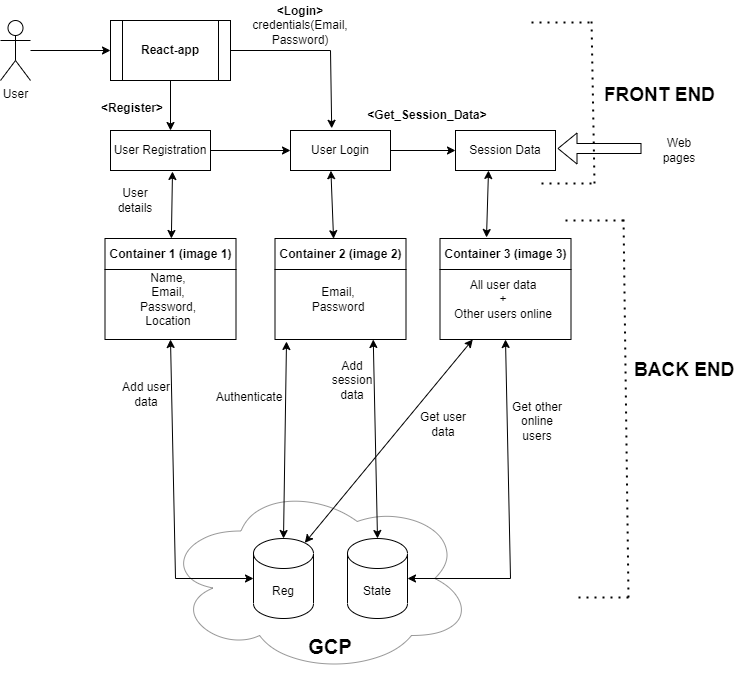

The diagram above was exported from draw.io. Its source (the exported page's mxGraphModel, read from the mxfile embedded in the PNG):
<mxGraphModel dx="1434" dy="780" grid="0" gridSize="10" guides="1" tooltips="1" connect="1" arrows="1" fold="1" page="1" pageScale="1" pageWidth="827" pageHeight="1169" math="0" shadow="0">
  <root>
    <mxCell id="0" />
    <mxCell id="1" parent="0" />
    <mxCell id="n1UDtEnu88KRrvOjNB_F-1" value="User" style="shape=umlActor;verticalLabelPosition=bottom;verticalAlign=top;html=1;outlineConnect=0;" parent="1" vertex="1">
      <mxGeometry x="70" y="90" width="30" height="60" as="geometry" />
    </mxCell>
    <mxCell id="n1UDtEnu88KRrvOjNB_F-2" value="React-app" style="shape=process;whiteSpace=wrap;html=1;backgroundOutline=1;fontStyle=1" parent="1" vertex="1">
      <mxGeometry x="180" y="90" width="120" height="60" as="geometry" />
    </mxCell>
    <mxCell id="n1UDtEnu88KRrvOjNB_F-3" value="" style="endArrow=classic;html=1;rounded=0;entryX=0;entryY=0.5;entryDx=0;entryDy=0;" parent="1" source="n1UDtEnu88KRrvOjNB_F-1" target="n1UDtEnu88KRrvOjNB_F-2" edge="1">
      <mxGeometry width="50" height="50" relative="1" as="geometry">
        <mxPoint x="390" y="320" as="sourcePoint" />
        <mxPoint x="440" y="270" as="targetPoint" />
      </mxGeometry>
    </mxCell>
    <mxCell id="n1UDtEnu88KRrvOjNB_F-4" value="" style="endArrow=classic;html=1;rounded=0;exitX=0.5;exitY=1;exitDx=0;exitDy=0;" parent="1" source="n1UDtEnu88KRrvOjNB_F-2" edge="1">
      <mxGeometry width="50" height="50" relative="1" as="geometry">
        <mxPoint x="110" y="130" as="sourcePoint" />
        <mxPoint x="240" y="200" as="targetPoint" />
      </mxGeometry>
    </mxCell>
    <mxCell id="n1UDtEnu88KRrvOjNB_F-6" value="User Registration" style="rounded=0;whiteSpace=wrap;html=1;" parent="1" vertex="1">
      <mxGeometry x="180" y="200" width="100" height="40" as="geometry" />
    </mxCell>
    <mxCell id="n1UDtEnu88KRrvOjNB_F-12" value="User Login" style="rounded=0;whiteSpace=wrap;html=1;" parent="1" vertex="1">
      <mxGeometry x="360" y="200" width="100" height="40" as="geometry" />
    </mxCell>
    <mxCell id="n1UDtEnu88KRrvOjNB_F-13" value="" style="endArrow=classic;html=1;rounded=0;exitX=1;exitY=0.5;exitDx=0;exitDy=0;entryX=0;entryY=0.5;entryDx=0;entryDy=0;" parent="1" source="n1UDtEnu88KRrvOjNB_F-6" target="n1UDtEnu88KRrvOjNB_F-12" edge="1">
      <mxGeometry width="50" height="50" relative="1" as="geometry">
        <mxPoint x="240" y="250" as="sourcePoint" />
        <mxPoint x="320" y="450" as="targetPoint" />
        <Array as="points" />
      </mxGeometry>
    </mxCell>
    <mxCell id="n1UDtEnu88KRrvOjNB_F-15" value="Container 1 (image 1)" style="swimlane;whiteSpace=wrap;html=1;container=0;startSize=31;" parent="1" vertex="1">
      <mxGeometry x="174.5" y="308" width="131" height="101" as="geometry" />
    </mxCell>
    <mxCell id="n1UDtEnu88KRrvOjNB_F-33" value="Name, &lt;br&gt;Email, &lt;br&gt;Password, Location" style="text;html=1;strokeColor=none;fillColor=none;align=center;verticalAlign=middle;whiteSpace=wrap;rounded=0;" parent="n1UDtEnu88KRrvOjNB_F-15" vertex="1">
      <mxGeometry x="11.5" y="30" width="104" height="61" as="geometry" />
    </mxCell>
    <mxCell id="n1UDtEnu88KRrvOjNB_F-20" value="" style="group" parent="1" vertex="1" connectable="0">
      <mxGeometry x="323" y="608" width="220" height="135" as="geometry" />
    </mxCell>
    <mxCell id="n1UDtEnu88KRrvOjNB_F-14" value="" style="ellipse;shape=cloud;whiteSpace=wrap;html=1;opacity=40;" parent="n1UDtEnu88KRrvOjNB_F-20" vertex="1">
      <mxGeometry x="-90" y="-55" width="310" height="190" as="geometry" />
    </mxCell>
    <mxCell id="n1UDtEnu88KRrvOjNB_F-22" value="" style="group" parent="n1UDtEnu88KRrvOjNB_F-20" vertex="1" connectable="0">
      <mxGeometry width="154" height="80" as="geometry" />
    </mxCell>
    <mxCell id="n1UDtEnu88KRrvOjNB_F-7" value="Reg" style="shape=cylinder3;whiteSpace=wrap;html=1;boundedLbl=1;backgroundOutline=1;size=15;" parent="n1UDtEnu88KRrvOjNB_F-22" vertex="1">
      <mxGeometry width="60" height="80" as="geometry" />
    </mxCell>
    <mxCell id="n1UDtEnu88KRrvOjNB_F-8" value="State" style="shape=cylinder3;whiteSpace=wrap;html=1;boundedLbl=1;backgroundOutline=1;size=15;" parent="n1UDtEnu88KRrvOjNB_F-22" vertex="1">
      <mxGeometry x="94" width="60" height="80" as="geometry" />
    </mxCell>
    <mxCell id="n1UDtEnu88KRrvOjNB_F-31" value="&lt;b&gt;&lt;font style=&quot;font-size: 20px;&quot;&gt;GCP&lt;/font&gt;&lt;/b&gt;" style="text;html=1;strokeColor=none;fillColor=none;align=center;verticalAlign=middle;whiteSpace=wrap;rounded=0;" parent="n1UDtEnu88KRrvOjNB_F-20" vertex="1">
      <mxGeometry x="27" y="90" width="100" height="35" as="geometry" />
    </mxCell>
    <mxCell id="n1UDtEnu88KRrvOjNB_F-24" value="" style="endArrow=classic;startArrow=classic;html=1;rounded=0;exitX=0.5;exitY=0;exitDx=0;exitDy=0;exitPerimeter=0;" parent="1" source="n1UDtEnu88KRrvOjNB_F-7" edge="1">
      <mxGeometry width="50" height="50" relative="1" as="geometry">
        <mxPoint x="390" y="320" as="sourcePoint" />
        <mxPoint x="356" y="411" as="targetPoint" />
      </mxGeometry>
    </mxCell>
    <mxCell id="n1UDtEnu88KRrvOjNB_F-25" value="" style="endArrow=classic;html=1;rounded=0;exitX=1;exitY=0.5;exitDx=0;exitDy=0;entryX=0.412;entryY=-0.055;entryDx=0;entryDy=0;entryPerimeter=0;" parent="1" source="n1UDtEnu88KRrvOjNB_F-2" target="n1UDtEnu88KRrvOjNB_F-12" edge="1">
      <mxGeometry width="50" height="50" relative="1" as="geometry">
        <mxPoint x="290" y="230" as="sourcePoint" />
        <mxPoint x="370" y="230" as="targetPoint" />
        <Array as="points">
          <mxPoint x="400" y="120" />
        </Array>
      </mxGeometry>
    </mxCell>
    <mxCell id="n1UDtEnu88KRrvOjNB_F-26" value="&amp;lt;Register&amp;gt;" style="text;html=1;strokeColor=none;fillColor=none;align=center;verticalAlign=middle;whiteSpace=wrap;rounded=0;fontStyle=1" parent="1" vertex="1">
      <mxGeometry x="172" y="163" width="60" height="30" as="geometry" />
    </mxCell>
    <mxCell id="n1UDtEnu88KRrvOjNB_F-29" value="&lt;b&gt;&amp;lt;Login&amp;gt;&lt;/b&gt; credentials(Email, Password)" style="text;html=1;strokeColor=none;fillColor=none;align=center;verticalAlign=middle;whiteSpace=wrap;rounded=0;" parent="1" vertex="1">
      <mxGeometry x="310" y="70" width="120" height="50" as="geometry" />
    </mxCell>
    <mxCell id="n1UDtEnu88KRrvOjNB_F-32" value="" style="endArrow=classic;html=1;rounded=0;exitX=1;exitY=0.5;exitDx=0;exitDy=0;entryX=0;entryY=0.5;entryDx=0;entryDy=0;" parent="1" source="n1UDtEnu88KRrvOjNB_F-12" target="n1UDtEnu88KRrvOjNB_F-41" edge="1">
      <mxGeometry width="50" height="50" relative="1" as="geometry">
        <mxPoint x="290" y="230" as="sourcePoint" />
        <mxPoint x="520" y="220" as="targetPoint" />
        <Array as="points" />
      </mxGeometry>
    </mxCell>
    <mxCell id="n1UDtEnu88KRrvOjNB_F-37" value="" style="group" parent="1" vertex="1" connectable="0">
      <mxGeometry x="344.5" y="308" width="131" height="101" as="geometry" />
    </mxCell>
    <mxCell id="n1UDtEnu88KRrvOjNB_F-34" value="Container 2 (image 2)" style="swimlane;whiteSpace=wrap;html=1;container=0;startSize=31;" parent="n1UDtEnu88KRrvOjNB_F-37" vertex="1">
      <mxGeometry width="131" height="101" as="geometry" />
    </mxCell>
    <mxCell id="n1UDtEnu88KRrvOjNB_F-35" value="Email,&lt;br&gt;Password" style="text;html=1;strokeColor=none;fillColor=none;align=center;verticalAlign=middle;whiteSpace=wrap;rounded=0;" parent="n1UDtEnu88KRrvOjNB_F-37" vertex="1">
      <mxGeometry x="11.5" y="30" width="104" height="61" as="geometry" />
    </mxCell>
    <mxCell id="n1UDtEnu88KRrvOjNB_F-38" value="" style="endArrow=classic;startArrow=classic;html=1;rounded=0;entryX=0.62;entryY=1.025;entryDx=0;entryDy=0;entryPerimeter=0;" parent="1" target="n1UDtEnu88KRrvOjNB_F-6" edge="1" source="n1UDtEnu88KRrvOjNB_F-15">
      <mxGeometry width="50" height="50" relative="1" as="geometry">
        <mxPoint x="232" y="301" as="sourcePoint" />
        <mxPoint x="437" y="421" as="targetPoint" />
      </mxGeometry>
    </mxCell>
    <mxCell id="n1UDtEnu88KRrvOjNB_F-39" value="" style="endArrow=classic;startArrow=classic;html=1;rounded=0;entryX=0.5;entryY=1;entryDx=0;entryDy=0;exitX=0;exitY=0.5;exitDx=0;exitDy=0;exitPerimeter=0;" parent="1" source="n1UDtEnu88KRrvOjNB_F-7" target="n1UDtEnu88KRrvOjNB_F-15" edge="1">
      <mxGeometry width="50" height="50" relative="1" as="geometry">
        <mxPoint x="387" y="471" as="sourcePoint" />
        <mxPoint x="437" y="421" as="targetPoint" />
        <Array as="points">
          <mxPoint x="245" y="648" />
        </Array>
      </mxGeometry>
    </mxCell>
    <mxCell id="n1UDtEnu88KRrvOjNB_F-40" value="" style="endArrow=classic;startArrow=classic;html=1;rounded=0;entryX=0.404;entryY=1.005;entryDx=0;entryDy=0;exitX=0.447;exitY=0.002;exitDx=0;exitDy=0;exitPerimeter=0;entryPerimeter=0;" parent="1" source="n1UDtEnu88KRrvOjNB_F-34" target="n1UDtEnu88KRrvOjNB_F-12" edge="1">
      <mxGeometry width="50" height="50" relative="1" as="geometry">
        <mxPoint x="333" y="658" as="sourcePoint" />
        <mxPoint x="250" y="411" as="targetPoint" />
      </mxGeometry>
    </mxCell>
    <mxCell id="n1UDtEnu88KRrvOjNB_F-41" value="Session Data" style="rounded=0;whiteSpace=wrap;html=1;" parent="1" vertex="1">
      <mxGeometry x="525" y="200" width="100" height="40" as="geometry" />
    </mxCell>
    <mxCell id="n1UDtEnu88KRrvOjNB_F-42" value="" style="group" parent="1" vertex="1" connectable="0">
      <mxGeometry x="509.5" y="308" width="131" height="101" as="geometry" />
    </mxCell>
    <mxCell id="n1UDtEnu88KRrvOjNB_F-43" value="Container 3 (image 3)" style="swimlane;whiteSpace=wrap;html=1;container=0;startSize=31;" parent="n1UDtEnu88KRrvOjNB_F-42" vertex="1">
      <mxGeometry width="131" height="101" as="geometry" />
    </mxCell>
    <mxCell id="n1UDtEnu88KRrvOjNB_F-44" value="All user data&lt;br&gt;+&lt;br&gt;Other users online" style="text;html=1;strokeColor=none;fillColor=none;align=center;verticalAlign=middle;whiteSpace=wrap;rounded=0;" parent="n1UDtEnu88KRrvOjNB_F-42" vertex="1">
      <mxGeometry x="11.5" y="30" width="104" height="61" as="geometry" />
    </mxCell>
    <mxCell id="n1UDtEnu88KRrvOjNB_F-45" value="" style="endArrow=classic;startArrow=classic;html=1;rounded=0;exitX=0.855;exitY=0;exitDx=0;exitDy=4.35;exitPerimeter=0;entryX=0.25;entryY=1;entryDx=0;entryDy=0;" parent="1" source="n1UDtEnu88KRrvOjNB_F-7" edge="1" target="n1UDtEnu88KRrvOjNB_F-43">
      <mxGeometry width="50" height="50" relative="1" as="geometry">
        <mxPoint x="384" y="622" as="sourcePoint" />
        <mxPoint x="546" y="408" as="targetPoint" />
      </mxGeometry>
    </mxCell>
    <mxCell id="n1UDtEnu88KRrvOjNB_F-46" value="" style="endArrow=classic;startArrow=classic;html=1;rounded=0;exitX=1;exitY=0.5;exitDx=0;exitDy=0;exitPerimeter=0;entryX=0.5;entryY=1;entryDx=0;entryDy=0;" parent="1" source="n1UDtEnu88KRrvOjNB_F-8" target="n1UDtEnu88KRrvOjNB_F-43" edge="1">
      <mxGeometry width="50" height="50" relative="1" as="geometry">
        <mxPoint x="394" y="632" as="sourcePoint" />
        <mxPoint x="580" y="414" as="targetPoint" />
        <Array as="points">
          <mxPoint x="580" y="648" />
        </Array>
      </mxGeometry>
    </mxCell>
    <mxCell id="n1UDtEnu88KRrvOjNB_F-47" value="" style="endArrow=classic;startArrow=classic;html=1;rounded=0;exitX=0.5;exitY=0;exitDx=0;exitDy=0;exitPerimeter=0;entryX=0.75;entryY=1;entryDx=0;entryDy=0;" parent="1" source="n1UDtEnu88KRrvOjNB_F-8" target="n1UDtEnu88KRrvOjNB_F-34" edge="1">
      <mxGeometry width="50" height="50" relative="1" as="geometry">
        <mxPoint x="478" y="622" as="sourcePoint" />
        <mxPoint x="429" y="414" as="targetPoint" />
      </mxGeometry>
    </mxCell>
    <mxCell id="n1UDtEnu88KRrvOjNB_F-48" value="" style="endArrow=classic;startArrow=classic;html=1;rounded=0;entryX=0.33;entryY=1;entryDx=0;entryDy=0;exitX=0.355;exitY=-0.01;exitDx=0;exitDy=0;exitPerimeter=0;entryPerimeter=0;" parent="1" source="n1UDtEnu88KRrvOjNB_F-43" target="n1UDtEnu88KRrvOjNB_F-41" edge="1">
      <mxGeometry width="50" height="50" relative="1" as="geometry">
        <mxPoint x="575" y="307" as="sourcePoint" />
        <mxPoint x="597" y="416" as="targetPoint" />
        <Array as="points" />
      </mxGeometry>
    </mxCell>
    <mxCell id="n1UDtEnu88KRrvOjNB_F-56" value="" style="endArrow=none;dashed=1;html=1;dashPattern=1 3;strokeWidth=2;rounded=0;" parent="1" edge="1">
      <mxGeometry width="50" height="50" relative="1" as="geometry">
        <mxPoint x="698" y="667" as="sourcePoint" />
        <mxPoint x="693" y="285" as="targetPoint" />
      </mxGeometry>
    </mxCell>
    <mxCell id="n1UDtEnu88KRrvOjNB_F-57" value="" style="endArrow=none;dashed=1;html=1;dashPattern=1 3;strokeWidth=2;rounded=0;" parent="1" edge="1">
      <mxGeometry width="50" height="50" relative="1" as="geometry">
        <mxPoint x="693" y="290" as="sourcePoint" />
        <mxPoint x="630" y="290" as="targetPoint" />
        <Array as="points">
          <mxPoint x="669" y="290" />
        </Array>
      </mxGeometry>
    </mxCell>
    <mxCell id="n1UDtEnu88KRrvOjNB_F-58" value="" style="endArrow=none;dashed=1;html=1;dashPattern=1 3;strokeWidth=2;rounded=0;" parent="1" edge="1">
      <mxGeometry width="50" height="50" relative="1" as="geometry">
        <mxPoint x="698" y="667" as="sourcePoint" />
        <mxPoint x="645" y="667" as="targetPoint" />
      </mxGeometry>
    </mxCell>
    <mxCell id="n1UDtEnu88KRrvOjNB_F-59" value="&lt;b&gt;&lt;font style=&quot;font-size: 19px;&quot;&gt;BACK END&lt;/font&gt;&lt;/b&gt;" style="text;strokeColor=none;fillColor=none;align=left;verticalAlign=middle;spacingLeft=4;spacingRight=4;overflow=hidden;points=[[0,0.5],[1,0.5]];portConstraint=eastwest;rotatable=0;whiteSpace=wrap;html=1;" parent="1" vertex="1">
      <mxGeometry x="698" y="425" width="122" height="30" as="geometry" />
    </mxCell>
    <mxCell id="n1UDtEnu88KRrvOjNB_F-60" value="" style="shape=flexArrow;endArrow=classic;html=1;rounded=0;" parent="1" edge="1">
      <mxGeometry width="50" height="50" relative="1" as="geometry">
        <mxPoint x="711" y="218" as="sourcePoint" />
        <mxPoint x="627" y="218" as="targetPoint" />
      </mxGeometry>
    </mxCell>
    <mxCell id="n1UDtEnu88KRrvOjNB_F-50" value="" style="endArrow=none;dashed=1;html=1;dashPattern=1 3;strokeWidth=2;rounded=0;" parent="1" edge="1">
      <mxGeometry width="50" height="50" relative="1" as="geometry">
        <mxPoint x="664" y="253" as="sourcePoint" />
        <mxPoint x="661" y="89" as="targetPoint" />
      </mxGeometry>
    </mxCell>
    <mxCell id="n1UDtEnu88KRrvOjNB_F-51" value="" style="endArrow=none;dashed=1;html=1;dashPattern=1 3;strokeWidth=2;rounded=0;" parent="1" edge="1">
      <mxGeometry width="50" height="50" relative="1" as="geometry">
        <mxPoint x="659" y="92" as="sourcePoint" />
        <mxPoint x="596" y="92" as="targetPoint" />
        <Array as="points">
          <mxPoint x="635" y="92" />
        </Array>
      </mxGeometry>
    </mxCell>
    <mxCell id="n1UDtEnu88KRrvOjNB_F-52" value="" style="endArrow=none;dashed=1;html=1;dashPattern=1 3;strokeWidth=2;rounded=0;" parent="1" edge="1">
      <mxGeometry width="50" height="50" relative="1" as="geometry">
        <mxPoint x="661" y="253" as="sourcePoint" />
        <mxPoint x="608" y="253" as="targetPoint" />
      </mxGeometry>
    </mxCell>
    <mxCell id="n1UDtEnu88KRrvOjNB_F-53" value="&lt;b&gt;&lt;font style=&quot;font-size: 19px;&quot;&gt;FRONT END&lt;/font&gt;&lt;/b&gt;" style="text;strokeColor=none;fillColor=none;align=left;verticalAlign=middle;spacingLeft=4;spacingRight=4;overflow=hidden;points=[[0,0.5],[1,0.5]];portConstraint=eastwest;rotatable=0;whiteSpace=wrap;html=1;" parent="1" vertex="1">
      <mxGeometry x="668" y="150" width="122" height="30" as="geometry" />
    </mxCell>
    <mxCell id="n1UDtEnu88KRrvOjNB_F-62" value="Web pages" style="text;html=1;strokeColor=none;fillColor=none;align=center;verticalAlign=middle;whiteSpace=wrap;rounded=0;" parent="1" vertex="1">
      <mxGeometry x="719" y="205" width="60" height="30" as="geometry" />
    </mxCell>
    <mxCell id="n1UDtEnu88KRrvOjNB_F-63" value="User details" style="text;html=1;strokeColor=none;fillColor=none;align=center;verticalAlign=middle;whiteSpace=wrap;rounded=0;" parent="1" vertex="1">
      <mxGeometry x="174.5" y="255" width="60" height="30" as="geometry" />
    </mxCell>
    <mxCell id="7EbyD6v3vR5XYYAoLacU-1" value="&amp;lt;Get_Session_Data&amp;gt;" style="text;html=1;strokeColor=none;fillColor=none;align=center;verticalAlign=middle;whiteSpace=wrap;rounded=0;fontStyle=1" vertex="1" parent="1">
      <mxGeometry x="467" y="170" width="60" height="30" as="geometry" />
    </mxCell>
    <mxCell id="7EbyD6v3vR5XYYAoLacU-3" value="Add session data&lt;br&gt;" style="text;html=1;strokeColor=none;fillColor=none;align=center;verticalAlign=middle;whiteSpace=wrap;rounded=0;" vertex="1" parent="1">
      <mxGeometry x="392" y="435" width="60" height="30" as="geometry" />
    </mxCell>
    <mxCell id="7EbyD6v3vR5XYYAoLacU-5" value="Add user&lt;br&gt;data" style="text;html=1;strokeColor=none;fillColor=none;align=center;verticalAlign=middle;whiteSpace=wrap;rounded=0;" vertex="1" parent="1">
      <mxGeometry x="186" y="449" width="60" height="30" as="geometry" />
    </mxCell>
    <mxCell id="7EbyD6v3vR5XYYAoLacU-6" value="Get user&lt;br&gt;data" style="text;html=1;strokeColor=none;fillColor=none;align=center;verticalAlign=middle;whiteSpace=wrap;rounded=0;" vertex="1" parent="1">
      <mxGeometry x="483" y="479" width="60" height="30" as="geometry" />
    </mxCell>
    <mxCell id="7EbyD6v3vR5XYYAoLacU-7" value="Authenticate" style="text;html=1;strokeColor=none;fillColor=none;align=center;verticalAlign=middle;whiteSpace=wrap;rounded=0;" vertex="1" parent="1">
      <mxGeometry x="289" y="452" width="60" height="30" as="geometry" />
    </mxCell>
    <mxCell id="7EbyD6v3vR5XYYAoLacU-8" value="Get other online users" style="text;html=1;strokeColor=none;fillColor=none;align=center;verticalAlign=middle;whiteSpace=wrap;rounded=0;" vertex="1" parent="1">
      <mxGeometry x="577" y="476" width="60" height="30" as="geometry" />
    </mxCell>
  </root>
</mxGraphModel>